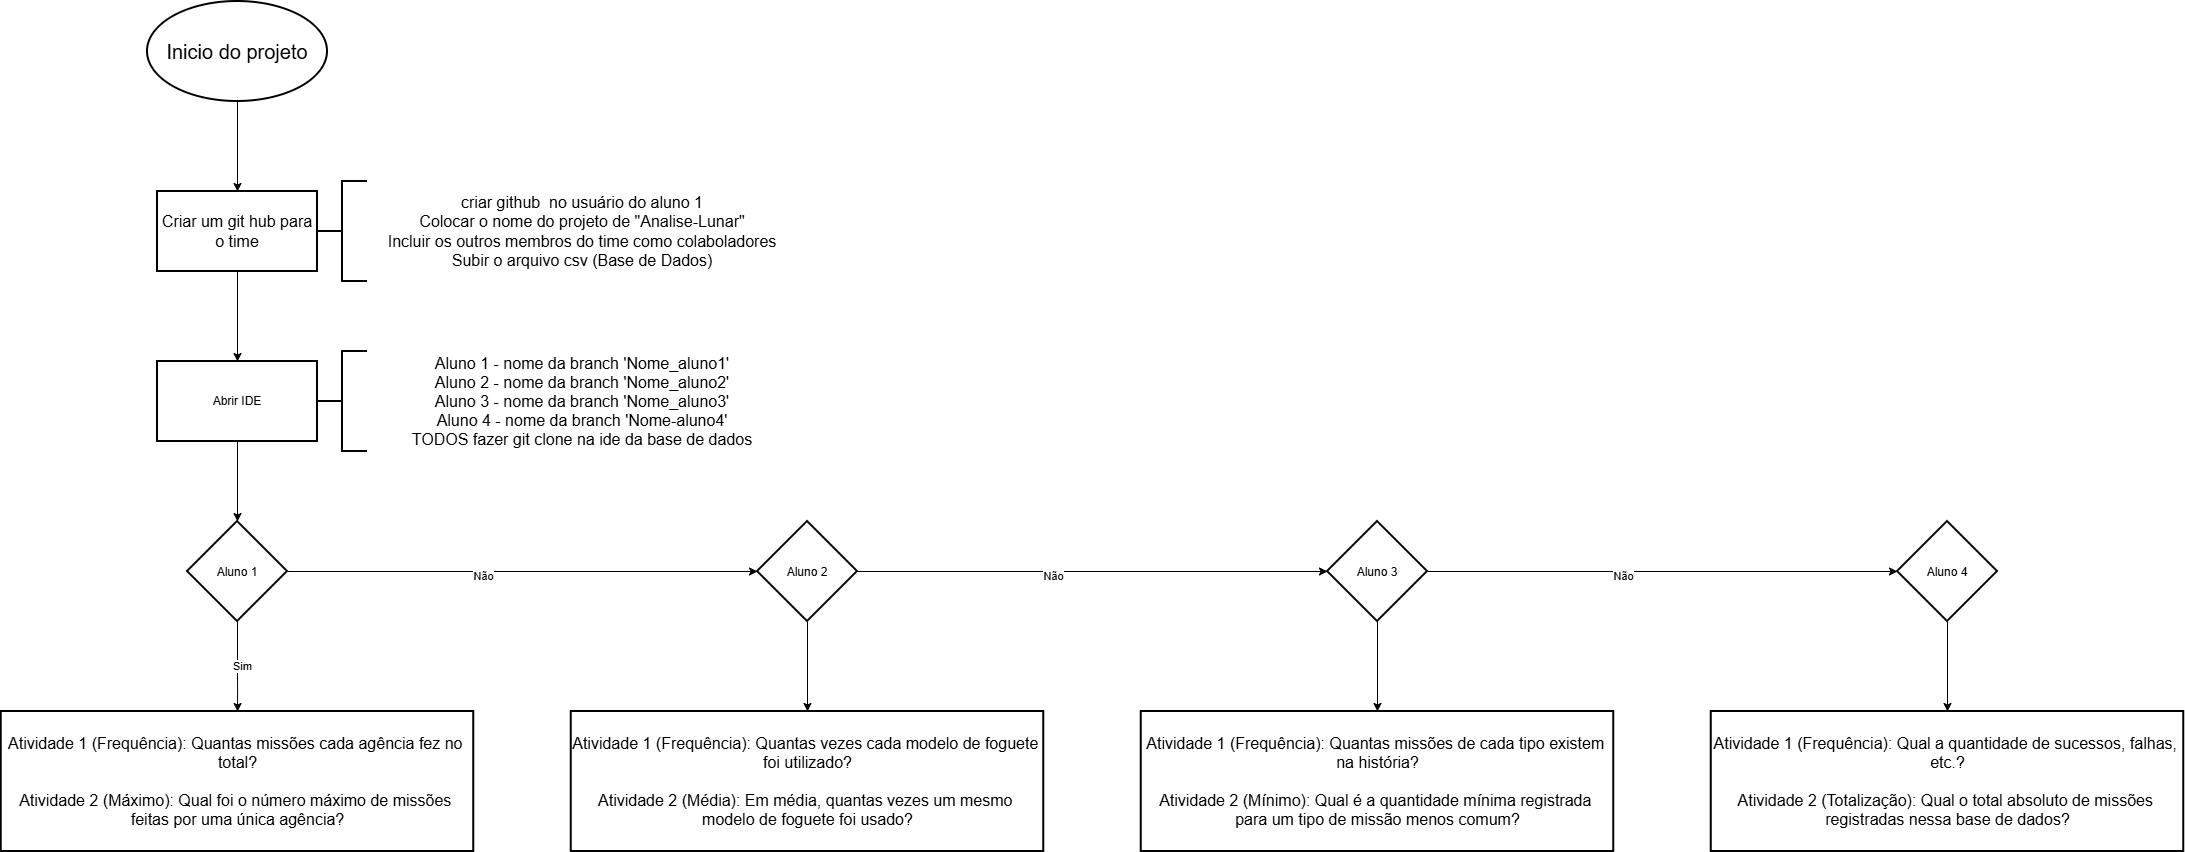

The diagram above was exported from draw.io. Its source (the exported page's mxGraphModel, read from the mxfile embedded in the PNG):
<mxGraphModel dx="3084" dy="2560" grid="1" gridSize="10" guides="1" tooltips="1" connect="1" arrows="1" fold="1" page="1" pageScale="1" pageWidth="827" pageHeight="1169" math="0" shadow="0">
  <root>
    <mxCell id="0" />
    <mxCell id="1" parent="0" />
    <mxCell id="rtVU0sdSKYHCsnH_A6tu-6" edge="1" parent="1" source="rtVU0sdSKYHCsnH_A6tu-1" style="edgeStyle=orthogonalEdgeStyle;rounded=0;orthogonalLoop=1;jettySize=auto;html=1;" target="rtVU0sdSKYHCsnH_A6tu-5" value="">
      <mxGeometry relative="1" as="geometry" />
    </mxCell>
    <mxCell id="rtVU0sdSKYHCsnH_A6tu-1" parent="1" style="strokeWidth=2;html=1;shape=mxgraph.flowchart.start_2;whiteSpace=wrap;" value="&lt;font style=&quot;font-size: 20px;&quot;&gt;Inicio do projeto&lt;/font&gt;" vertex="1">
      <mxGeometry height="100" width="180" x="60" y="60" as="geometry" />
    </mxCell>
    <mxCell id="rtVU0sdSKYHCsnH_A6tu-11" edge="1" parent="1" source="rtVU0sdSKYHCsnH_A6tu-5" style="edgeStyle=orthogonalEdgeStyle;rounded=0;orthogonalLoop=1;jettySize=auto;html=1;" target="rtVU0sdSKYHCsnH_A6tu-10" value="">
      <mxGeometry relative="1" as="geometry" />
    </mxCell>
    <mxCell id="rtVU0sdSKYHCsnH_A6tu-5" parent="1" style="whiteSpace=wrap;html=1;strokeWidth=2;" value="&lt;font style=&quot;font-size: 16px;&quot;&gt;Criar um git hub para o time&lt;/font&gt;" vertex="1">
      <mxGeometry height="80" width="160" x="70" y="250" as="geometry" />
    </mxCell>
    <mxCell id="rtVU0sdSKYHCsnH_A6tu-7" parent="1" style="strokeWidth=2;html=1;shape=mxgraph.flowchart.annotation_2;align=left;labelPosition=right;pointerEvents=1;" value="" vertex="1">
      <mxGeometry height="100" width="50" x="230" y="240" as="geometry" />
    </mxCell>
    <mxCell id="rtVU0sdSKYHCsnH_A6tu-8" parent="1" style="text;html=1;whiteSpace=wrap;strokeColor=none;fillColor=none;align=center;verticalAlign=middle;rounded=0;" value="&lt;font style=&quot;font-size: 16px;&quot;&gt;criar github&amp;nbsp; no usuário do aluno 1&lt;/font&gt;&lt;div&gt;&lt;font style=&quot;font-size: 16px;&quot;&gt;Colocar o nome do projeto de &quot;Analise-Lunar&quot;&lt;/font&gt;&lt;/div&gt;&lt;div&gt;&lt;font style=&quot;font-size: 16px;&quot;&gt;Incluir os outros membros do time como colaboladores&lt;/font&gt;&lt;/div&gt;&lt;div&gt;&lt;font style=&quot;font-size: 16px;&quot;&gt;Subir o arquivo csv (Base de Dados)&lt;/font&gt;&lt;/div&gt;" vertex="1">
      <mxGeometry height="100" width="430" x="280" y="240" as="geometry" />
    </mxCell>
    <mxCell id="rtVU0sdSKYHCsnH_A6tu-15" edge="1" parent="1" source="rtVU0sdSKYHCsnH_A6tu-10" style="edgeStyle=orthogonalEdgeStyle;rounded=0;orthogonalLoop=1;jettySize=auto;html=1;" target="rtVU0sdSKYHCsnH_A6tu-14" value="">
      <mxGeometry relative="1" as="geometry" />
    </mxCell>
    <mxCell id="rtVU0sdSKYHCsnH_A6tu-10" parent="1" style="whiteSpace=wrap;html=1;strokeWidth=2;" value="Abrir IDE" vertex="1">
      <mxGeometry height="80" width="160" x="70" y="420" as="geometry" />
    </mxCell>
    <mxCell id="rtVU0sdSKYHCsnH_A6tu-12" parent="1" style="strokeWidth=2;html=1;shape=mxgraph.flowchart.annotation_2;align=left;labelPosition=right;pointerEvents=1;" value="" vertex="1">
      <mxGeometry height="100" width="50" x="230" y="410" as="geometry" />
    </mxCell>
    <mxCell id="rtVU0sdSKYHCsnH_A6tu-13" parent="1" style="text;html=1;whiteSpace=wrap;strokeColor=none;fillColor=none;align=center;verticalAlign=middle;rounded=0;" value="&lt;span style=&quot;font-size: 16px;&quot;&gt;Aluno 1 - nome da branch 'Nome_aluno1'&lt;/span&gt;&lt;div&gt;&lt;span style=&quot;font-size: 16px;&quot;&gt;Aluno 2 - nome da branch 'Nome_aluno2'&lt;/span&gt;&lt;/div&gt;&lt;div&gt;&lt;span style=&quot;font-size: 16px;&quot;&gt;Aluno 3 - nome da branch 'Nome_aluno3'&lt;/span&gt;&lt;/div&gt;&lt;div&gt;&lt;span style=&quot;font-size: 16px;&quot;&gt;Aluno 4 - nome da branch 'Nome-aluno4'&lt;/span&gt;&lt;/div&gt;&lt;div&gt;&lt;span style=&quot;font-size: 16px;&quot;&gt;TODOS fazer git clone na ide da base de dados&lt;/span&gt;&lt;/div&gt;" vertex="1">
      <mxGeometry height="100" width="430" x="280" y="410" as="geometry" />
    </mxCell>
    <mxCell id="rtVU0sdSKYHCsnH_A6tu-19" edge="1" parent="1" source="rtVU0sdSKYHCsnH_A6tu-14" style="edgeStyle=orthogonalEdgeStyle;rounded=0;orthogonalLoop=1;jettySize=auto;html=1;" target="rtVU0sdSKYHCsnH_A6tu-18" value="">
      <mxGeometry relative="1" as="geometry" />
    </mxCell>
    <mxCell id="rtVU0sdSKYHCsnH_A6tu-21" connectable="0" parent="rtVU0sdSKYHCsnH_A6tu-19" style="edgeLabel;html=1;align=center;verticalAlign=middle;resizable=0;points=[];" value="Sim" vertex="1">
      <mxGeometry relative="1" x="-0.0296" y="4" as="geometry">
        <mxPoint as="offset" />
      </mxGeometry>
    </mxCell>
    <mxCell id="rtVU0sdSKYHCsnH_A6tu-37" edge="1" parent="1" source="rtVU0sdSKYHCsnH_A6tu-14" style="edgeStyle=orthogonalEdgeStyle;rounded=0;orthogonalLoop=1;jettySize=auto;html=1;" target="rtVU0sdSKYHCsnH_A6tu-36" value="">
      <mxGeometry relative="1" as="geometry" />
    </mxCell>
    <mxCell id="rtVU0sdSKYHCsnH_A6tu-38" connectable="0" parent="rtVU0sdSKYHCsnH_A6tu-37" style="edgeLabel;html=1;align=center;verticalAlign=middle;resizable=0;points=[];" value="Não" vertex="1">
      <mxGeometry relative="1" x="-0.1681" y="-4" as="geometry">
        <mxPoint as="offset" />
      </mxGeometry>
    </mxCell>
    <mxCell id="rtVU0sdSKYHCsnH_A6tu-14" parent="1" style="rhombus;whiteSpace=wrap;html=1;shapeInside=1;strokeWidth=2;" value="Aluno 1" vertex="1">
      <mxGeometry height="100" width="100" x="100" y="580" as="geometry" />
    </mxCell>
    <mxCell id="rtVU0sdSKYHCsnH_A6tu-18" parent="1" style="whiteSpace=wrap;html=1;strokeWidth=2;" value="&lt;span style=&quot;font-family: &amp;quot;gg sans&amp;quot;, &amp;quot;Noto Sans&amp;quot;, &amp;quot;Helvetica Neue&amp;quot;, Helvetica, Arial, sans-serif; font-size: 16px; text-align: left; white-space: break-spaces; background-color: rgb(255, 255, 255); color: rgb(0, 0, 0);&quot;&gt;Atividade 1 (Frequência): Quantas missões cada agência fez no total?&lt;br&gt;&lt;br&gt;Atividade 2 (Máximo): Qual foi o número máximo de missões feitas por uma única agência?&lt;/span&gt;" vertex="1">
      <mxGeometry height="140" width="472.5" x="-86.25" y="770" as="geometry" />
    </mxCell>
    <mxCell id="rtVU0sdSKYHCsnH_A6tu-42" edge="1" parent="1" source="rtVU0sdSKYHCsnH_A6tu-36" style="edgeStyle=orthogonalEdgeStyle;rounded=0;orthogonalLoop=1;jettySize=auto;html=1;" value="">
      <mxGeometry relative="1" as="geometry">
        <mxPoint x="720" y="770" as="targetPoint" />
      </mxGeometry>
    </mxCell>
    <mxCell id="rtVU0sdSKYHCsnH_A6tu-36" parent="1" style="rhombus;whiteSpace=wrap;html=1;shapeInside=1;strokeWidth=2;" value="Aluno 2" vertex="1">
      <mxGeometry height="100" width="100" x="670" y="580" as="geometry" />
    </mxCell>
    <mxCell id="rtVU0sdSKYHCsnH_A6tu-43" parent="1" style="whiteSpace=wrap;html=1;strokeWidth=2;align=center;" value="&lt;div style=&quot;&quot;&gt;&lt;span style=&quot;background-color: transparent; font-size: 16px; white-space-collapse: break-spaces;&quot;&gt;&lt;font face=&quot;gg sans, Noto Sans, Helvetica Neue, Helvetica, Arial, sans-serif&quot;&gt;Atividade 1 (Frequência): Quantas vezes cada modelo de foguete foi utilizado?&lt;br&gt;&lt;br&gt;Atividade 2 (Média): Em média, quantas vezes um mesmo modelo de foguete foi usado?&lt;/font&gt;&lt;/span&gt;&lt;/div&gt;" vertex="1">
      <mxGeometry height="140" width="472.5" x="483.75" y="770" as="geometry" />
    </mxCell>
    <mxCell id="rtVU0sdSKYHCsnH_A6tu-44" edge="1" parent="1" style="edgeStyle=orthogonalEdgeStyle;rounded=0;orthogonalLoop=1;jettySize=auto;html=1;" target="rtVU0sdSKYHCsnH_A6tu-47" value="">
      <mxGeometry relative="1" as="geometry">
        <mxPoint x="770" y="630" as="sourcePoint" />
      </mxGeometry>
    </mxCell>
    <mxCell id="rtVU0sdSKYHCsnH_A6tu-45" connectable="0" parent="rtVU0sdSKYHCsnH_A6tu-44" style="edgeLabel;html=1;align=center;verticalAlign=middle;resizable=0;points=[];" value="Não" vertex="1">
      <mxGeometry relative="1" x="-0.1681" y="-4" as="geometry">
        <mxPoint as="offset" />
      </mxGeometry>
    </mxCell>
    <mxCell id="rtVU0sdSKYHCsnH_A6tu-46" edge="1" parent="1" source="rtVU0sdSKYHCsnH_A6tu-47" style="edgeStyle=orthogonalEdgeStyle;rounded=0;orthogonalLoop=1;jettySize=auto;html=1;" value="">
      <mxGeometry relative="1" as="geometry">
        <mxPoint x="1290" y="770" as="targetPoint" />
      </mxGeometry>
    </mxCell>
    <mxCell id="rtVU0sdSKYHCsnH_A6tu-47" parent="1" style="rhombus;whiteSpace=wrap;html=1;shapeInside=1;strokeWidth=2;" value="Aluno 3" vertex="1">
      <mxGeometry height="100" width="100" x="1240" y="580" as="geometry" />
    </mxCell>
    <mxCell id="rtVU0sdSKYHCsnH_A6tu-48" parent="1" style="whiteSpace=wrap;html=1;strokeWidth=2;align=center;" value="&lt;div style=&quot;&quot;&gt;&lt;span style=&quot;background-color: transparent; font-size: 16px; white-space-collapse: break-spaces;&quot;&gt;&lt;font face=&quot;gg sans, Noto Sans, Helvetica Neue, Helvetica, Arial, sans-serif&quot;&gt;Atividade 1 (Frequência): Quantas missões de cada tipo existem na história?&lt;br/&gt;&lt;br/&gt;Atividade 2 (Mínimo): Qual é a quantidade mínima registrada para um tipo de missão menos comum?&lt;/font&gt;&lt;/span&gt;&lt;/div&gt;" vertex="1">
      <mxGeometry height="140" width="472.5" x="1053.75" y="770" as="geometry" />
    </mxCell>
    <mxCell id="rtVU0sdSKYHCsnH_A6tu-49" edge="1" parent="1" style="edgeStyle=orthogonalEdgeStyle;rounded=0;orthogonalLoop=1;jettySize=auto;html=1;" target="rtVU0sdSKYHCsnH_A6tu-52" value="">
      <mxGeometry relative="1" as="geometry">
        <mxPoint x="1340" y="630" as="sourcePoint" />
      </mxGeometry>
    </mxCell>
    <mxCell id="rtVU0sdSKYHCsnH_A6tu-50" connectable="0" parent="rtVU0sdSKYHCsnH_A6tu-49" style="edgeLabel;html=1;align=center;verticalAlign=middle;resizable=0;points=[];" value="Não" vertex="1">
      <mxGeometry relative="1" x="-0.1681" y="-4" as="geometry">
        <mxPoint as="offset" />
      </mxGeometry>
    </mxCell>
    <mxCell id="rtVU0sdSKYHCsnH_A6tu-51" edge="1" parent="1" source="rtVU0sdSKYHCsnH_A6tu-52" style="edgeStyle=orthogonalEdgeStyle;rounded=0;orthogonalLoop=1;jettySize=auto;html=1;" value="">
      <mxGeometry relative="1" as="geometry">
        <mxPoint x="1860" y="770" as="targetPoint" />
      </mxGeometry>
    </mxCell>
    <mxCell id="rtVU0sdSKYHCsnH_A6tu-52" parent="1" style="rhombus;whiteSpace=wrap;html=1;shapeInside=1;strokeWidth=2;" value="Aluno 4" vertex="1">
      <mxGeometry height="100" width="100" x="1810" y="580" as="geometry" />
    </mxCell>
    <mxCell id="rtVU0sdSKYHCsnH_A6tu-53" parent="1" style="whiteSpace=wrap;html=1;strokeWidth=2;align=center;" value="&lt;div style=&quot;&quot;&gt;&lt;span style=&quot;background-color: transparent; font-size: 16px; white-space-collapse: break-spaces;&quot;&gt;&lt;font face=&quot;gg sans, Noto Sans, Helvetica Neue, Helvetica, Arial, sans-serif&quot;&gt;Atividade 1 (Frequência): Qual a quantidade de sucessos, falhas, etc.?&lt;br/&gt;&lt;br/&gt;Atividade 2 (Totalização): Qual o total absoluto de missões registradas nessa base de dados?&lt;/font&gt;&lt;/span&gt;&lt;/div&gt;" vertex="1">
      <mxGeometry height="140" width="472.5" x="1623.75" y="770" as="geometry" />
    </mxCell>
  </root>
</mxGraphModel>